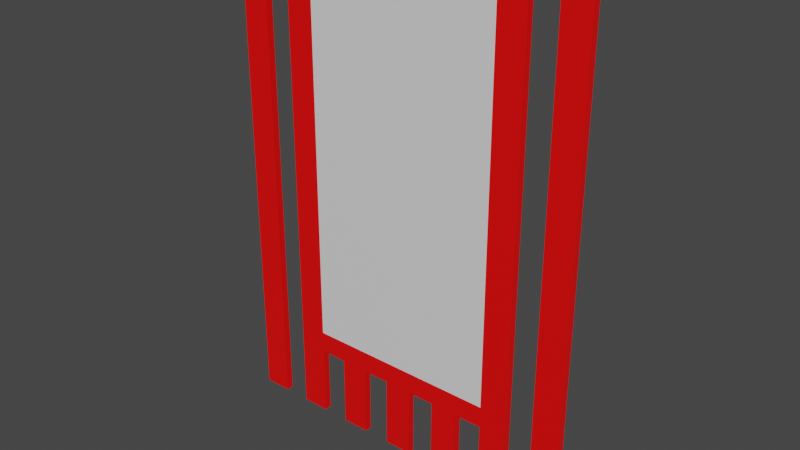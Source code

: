 # Source: Bandera.blend  (saved by Blender 3.6.11; exported with 4.5.12 LTS)
import bpy
from mathutils import Matrix  # noqa: F401  (used for matrix-valued properties, if any)

bpy.ops.wm.read_factory_settings(use_empty=True)
scene = bpy.context.scene
scene.name = 'Scene'

# ---- materials (node trees are filled in below, after node groups)
mat_bandera = bpy.data.materials.new('Bandera')
mat_bandera.alpha_threshold = 0.0
mat_bandera.use_transparent_shadow = False
mat_bandera.roughness = 0.5
mat_bandera.line_color = (0.0, 0.0, 0.0, 1.0)
mat_borde = bpy.data.materials.new('Borde')
mat_borde.use_transparent_shadow = False

# ---- material node trees
mat_bandera.use_nodes = True; mat_bandera.node_tree.nodes.clear()
_N = mat_bandera.node_tree.nodes; _L = mat_bandera.node_tree.links
n0 = _N.new('ShaderNodeOutputMaterial'); n0.name = 'Material Output'; n0.location = (300, 300)
n1 = _N.new('ShaderNodeBsdfPrincipled'); n1.name = 'Principled BSDF'; n1.location = (10, 300)
n1.distribution = 'GGX'
n1.subsurface_method = 'RANDOM_WALK_SKIN'
n1.inputs[3].default_value = 1.45
n1.inputs[27].default_value = (0.0, 0.0, 0.0, 1.0)
n1.inputs[28].default_value = 1.0
_L.new(n1.outputs[0], n0.inputs[0])
n0.is_active_output = True
mat_borde.use_nodes = True; mat_borde.node_tree.nodes.clear()
_N = mat_borde.node_tree.nodes; _L = mat_borde.node_tree.links
n0 = _N.new('ShaderNodeBsdfPrincipled'); n0.name = 'BSDF Principista'; n0.location = (10, 300)
n0.distribution = 'GGX'
n0.subsurface_method = 'RANDOM_WALK_SKIN'
n0.inputs[0].default_value = (1.0, 0.0, 0.0, 1.0)
n0.inputs[3].default_value = 1.45
n0.inputs[27].default_value = (0.0, 0.0, 0.0, 1.0)
n0.inputs[28].default_value = 1.0
n1 = _N.new('ShaderNodeOutputMaterial'); n1.name = 'Material'; n1.location = (300, 300)
_L.new(n0.outputs[0], n1.inputs[0])
n1.is_active_output = True

# ---- world
world_world = bpy.data.worlds.new('World'); scene.world = world_world
world_world.use_nodes = True; world_world.node_tree.nodes.clear()
_N = world_world.node_tree.nodes; _L = world_world.node_tree.links
n0 = _N.new('ShaderNodeOutputWorld'); n0.name = 'World Output'; n0.location = (300, 300)
n1 = _N.new('ShaderNodeBackground'); n1.name = 'Background'; n1.location = (10, 300)
n1.inputs[0].default_value = (0.05088, 0.05088, 0.05088, 1.0)
_L.new(n1.outputs[0], n0.inputs[0])
n0.is_active_output = True
world_world.color = (0.05088, 0.05088, 0.05088)
world_world.use_sun_shadow = False
world_world.sun_shadow_jitter_overblur = 0.0

# ---- meshes
me_bandera = bpy.data.meshes.new('Bandera')
me_bandera.from_pydata([(0.0, 0.01, -1.36), (0.0, -0.01, 0.0), (0.0, -0.01, -1.36), (0.0, 0.01, 0.0), (-0.1923, 0.01, -1.36), (-0.1923, -0.01, 0.0), (-0.1923, -0.01, -1.36), (-0.1923, 0.01, 0.0), (-0.1154, -0.01, -1.36), (-0.1154, 0.01, 0.0), (-0.1154, 0.01, -1.36), (-0.1154, -0.01, 0.0), (-0.03846, -0.01, -1.36), (-0.03846, 0.01, -1.36), (0.0, 0.01, -1.16), (0.0, -0.01, -1.16), (-0.1923, 0.01, -1.16), (-0.1923, -0.01, -1.16), (-0.1154, -0.01, -1.16), (-0.1154, 0.01, -1.16), (-0.03846, 0.01, -1.16), (-0.03846, -0.01, -1.16), (0.1923, 0.01, -1.36), (0.1923, -0.01, 0.0), (-0.03846, -0.01, 0.0), (-0.03846, 0.01, 0.0), (0.1923, -0.01, -1.36), (0.1923, 0.01, 0.0), (0.1154, -0.01, -1.36), (0.1154, 0.01, 0.0), (0.1154, 0.01, -1.36), (0.1154, -0.01, 0.0), (0.03846, -0.01, -1.36), (0.03846, 0.01, -1.36), (0.1923, 0.01, -1.16), (0.1923, -0.01, -1.16), (0.1154, -0.01, -1.16), (0.1154, 0.01, -1.16), (0.03846, 0.01, -1.16), (0.03846, -0.01, -1.16), (-0.5, -0.01, -1.36), (-0.5, -0.01, 0.0), (-0.5, 0.01, -1.36), (-0.5, 0.01, 0.0), (0.0, 0.01, -0.06), (-0.4231, -0.01, 0.0), (-0.4231, 0.01, 0.0), (-0.3462, 0.01, 0.0), (-0.3462, 0.01, -1.36), (-0.3462, -0.01, 0.0), (-0.3462, -0.01, -1.36), (-0.2692, 0.01, -1.36), (-0.2692, -0.01, 0.0), (-0.2692, -0.01, -1.36), (-0.2692, 0.01, 0.0), (-0.3462, -0.01, -1.16), (-0.3462, 0.01, -1.16), (-0.2692, 0.01, -1.16), (-0.2692, -0.01, -1.16), (-0.4231, 0.01, -1.36), (-0.4231, -0.01, -1.36), (-0.03846, 0.01, -0.06), (0.03846, -0.01, 0.0), (0.1923, 0.01, -0.06), (-0.3462, -0.01, -0.06), (0.03846, 0.01, 0.0), (0.5, -0.01, -1.36), (0.5, -0.01, 0.0), (0.2692, -0.01, -1.1), (0.2692, 0.01, -1.1), (0.3462, 0.01, -1.1), (0.3462, -0.01, -1.1), (0.5, 0.01, -1.36), (0.5, 0.01, 0.0), (0.4231, -0.01, 0.0), (0.4231, 0.01, 0.0), (0.3462, 0.01, 0.0), (-0.2692, -0.01, -0.06), (0.3462, 0.01, -1.36), (0.3462, -0.01, 0.0), (0.3462, -0.01, -1.36), (0.2692, 0.01, -1.36), (0.2692, -0.01, 0.0), (-0.2692, 0.01, -0.06), (0.2692, -0.01, -1.36), (0.2692, 0.01, 0.0), (0.3462, -0.01, -1.16), (0.3462, 0.01, -1.16), (-0.3462, 0.01, -0.06), (0.2692, 0.01, -1.16), (0.2692, -0.01, -1.16), (0.4231, 0.01, -1.36), (0.4231, -0.01, -1.36), (0.03846, 0.01, -0.06), (0.3462, -0.01, -0.06), (0.2692, -0.01, -0.06), (0.2692, 0.01, -0.06), (0.3462, 0.01, -0.06), (-0.03846, 0.01, -1.1), (0.0, 0.01, -1.1), (0.0, -0.01, -1.1), (-0.1923, 0.01, -1.1), (-0.1923, -0.01, -1.1), (-0.1154, -0.01, -1.1), (-0.1154, 0.01, -1.1), (0.03846, 0.01, -1.1), (-0.03846, -0.01, -0.06), (-0.03846, -0.01, -1.1), (0.1923, 0.01, -1.1), (-0.1154, 0.01, -0.06), (0.1923, -0.01, -1.1), (0.1154, -0.01, -1.1), (0.1154, 0.01, -1.1), (0.03846, -0.01, -0.06), (-0.1154, -0.01, -0.06), (-0.1923, -0.01, -0.06), (-0.3462, -0.01, -1.1), (-0.3462, 0.01, -1.1), (-0.2692, 0.01, -1.1), (-0.2692, -0.01, -1.1), (0.03846, -0.01, -1.1), (-0.1923, 0.01, -0.06), (0.1154, 0.01, -0.06), (0.1154, -0.01, -0.06), (0.0, -0.01, -0.06), (0.1923, -0.01, -0.06)], [], [(113, 123, 31, 62), (93, 44, 3, 65), (61, 25, 3, 44), (15, 14, 0, 2), (124, 1, 24, 106), (20, 21, 18, 19), (83, 54, 7, 121), (114, 11, 5, 115), (9, 7, 5, 11), (25, 9, 11, 24), (106, 24, 11, 114), (4, 10, 8, 6), (121, 7, 9, 109), (115, 5, 52, 77), (7, 54, 52, 5), (18, 8, 10, 19), (46, 43, 41, 45), (4, 16, 19, 10), (4, 6, 17, 16), (8, 18, 17, 6), (17, 58, 57, 16), (38, 37, 36, 39), (33, 0, 14, 38), (22, 26, 28, 30), (65, 62, 31, 29), (72, 66, 92, 91), (70, 69, 96, 97), (84, 80, 86, 90), (123, 125, 23, 31), (100, 120, 113, 124), (71, 70, 97, 94), (92, 66, 67, 74), (124, 113, 62, 1), (28, 26, 35, 36), (96, 63, 27, 85), (27, 23, 82, 85), (72, 91, 75, 73), (3, 25, 24, 1), (29, 31, 23, 27), (109, 9, 25, 61), (20, 13, 12, 21), (13, 20, 14, 0), (12, 2, 15, 21), (75, 91, 92, 74), (63, 122, 29, 27), (125, 95, 82, 23), (98, 61, 44, 99), (54, 47, 49, 52), (77, 52, 49, 64), (64, 49, 47, 88), (88, 47, 54, 83), (48, 51, 53, 50), (48, 56, 57, 51), (58, 53, 51, 57), (50, 55, 56, 48), (53, 58, 55, 50), (117, 88, 83, 118), (60, 45, 41, 40), (39, 36, 111, 120), (42, 59, 60, 40), (36, 35, 110, 111), (42, 43, 46, 59), (116, 64, 88, 117), (46, 45, 60, 59), (100, 124, 106, 107), (118, 83, 121, 101), (103, 114, 115, 102), (107, 106, 114, 103), (101, 121, 109, 104), (102, 115, 77, 119), (35, 90, 68, 110), (120, 111, 123, 113), (87, 89, 69, 70), (35, 34, 89, 90), (75, 74, 67, 73), (22, 30, 37, 34), (3, 1, 62, 65), (22, 34, 35, 26), (38, 39, 32, 33), (105, 99, 44, 93), (122, 93, 65, 29), (32, 39, 15, 2), (97, 96, 85, 76), (78, 80, 84, 81), (78, 81, 89, 87), (95, 94, 79, 82), (80, 78, 87, 86), (85, 82, 79, 76), (90, 89, 81, 84), (94, 97, 76, 79), (36, 37, 30, 28), (15, 39, 120, 100), (89, 34, 108, 69), (68, 71, 94, 95), (69, 108, 63, 96), (110, 68, 95, 125), (112, 105, 93, 122), (56, 117, 118, 57), (55, 116, 117, 56), (58, 119, 116, 55), (104, 109, 61, 98), (38, 14, 99, 105), (119, 77, 64, 116), (40, 41, 43, 42), (19, 104, 98, 20), (66, 72, 73, 67), (86, 87, 70, 71), (111, 110, 125, 123), (37, 38, 105, 112), (90, 86, 71, 68), (108, 112, 122, 63), (34, 37, 112, 108), (17, 102, 119, 58), (16, 101, 104, 19), (21, 107, 103, 18), (18, 103, 102, 17), (57, 118, 101, 16), (15, 100, 107, 21), (20, 98, 99, 14)])
me_bandera.polygons.foreach_set('material_index', [1, 1, 1, 1, 1, 1, 1, 1, 1, 1, 1, 1, 1, 1, 1, 1, 1, 1, 1, 1, 1, 1, 1, 1, 1, 1, 1, 1, 1, 0, 1, 1, 1, 1, 1, 1, 1, 1, 1, 1, 1, 1, 1, 1, 1, 1, 0, 1, 1, 1, 1, 1, 1, 1, 1, 1, 1, 1, 1, 1, 1, 1, 1, 1, 0, 0, 0, 0, 0, 0, 1, 0, 1, 1, 1, 1, 1, 1, 1, 0, 1, 1, 1, 1, 1, 1, 1, 1, 1, 1, 1, 1, 1, 1, 0, 0, 0, 1, 1, 1, 0, 1, 1, 1, 1, 1, 1, 0, 1, 1, 0, 1, 1, 1, 1, 1, 1, 1, 1])
_uv = me_bandera.uv_layers.new(name='UVMap')
_uv.uv.foreach_set('vector', [0.6143, 0.8906, 0.6143, 0.9062, 0.625, 0.9062, 0.625, 0.8906, 0.6143, 0.3594, 0.6143, 0.375, 0.625, 0.375, 0.625, 0.3594, 0.6143, 0.3594, 0.625, 0.3594, 0.625, 0.375, 0.6143, 0.375, 0.3875, 0.875, 0.3875, 0.375, 0.25, 0.5, 0.375, 0.875, 0.6143, 0.875, 0.625, 0.875, 0.625, 0.8906, 0.6143, 0.8906, 0.3875, 0.3594, 0.3875, 0.8906, 0.3875, 0.9062, 0.3875, 0.3438, 0.6143, 0.2812, 0.625, 0.2812, 0.625, 0.3125, 0.6143, 0.3125, 0.6143, 0.9062, 0.625, 0.9062, 0.625, 0.9375, 0.6143, 0.9375, 0.7812, 0.5, 0.8125, 0.5, 0.8125, 0.75, 0.7812, 0.75, 0.7656, 0.5, 0.7812, 0.5, 0.7812, 0.75, 0.7656, 0.75, 0.6143, 0.8906, 0.625, 0.8906, 0.625, 0.9062, 0.6143, 0.9062, 0.1875, 0.5, 0.2188, 0.5, 0.2188, 0.75, 0.1875, 0.75, 0.6143, 0.3125, 0.625, 0.3125, 0.625, 0.3438, 0.6143, 0.3438, 0.6143, 0.9375, 0.625, 0.9375, 0.625, 0.9688, 0.6143, 0.9688, 0.8125, 0.5, 0.8438, 0.5, 0.8438, 0.75, 0.8125, 0.75, 0.3875, 0.9062, 0.375, 0.9062, 0.2188, 0.5, 0.3875, 0.3438, 0.8438, 0.5, 0.875, 0.5, 0.875, 0.75, 0.8438, 0.75, 0.375, 0.3125, 0.3875, 0.3125, 0.3875, 0.3438, 0.375, 0.3438, 0.375, 0.3125, 0.375, 0.9375, 0.3875, 0.9375, 0.3875, 0.3125, 0.375, 0.9062, 0.3875, 0.9062, 0.3875, 0.9375, 0.375, 0.9375, 0.3875, 0.9375, 0.3875, 0.9688, 0.3875, 0.2812, 0.3875, 0.3125, 0.3875, 0.3594, 0.3875, 0.3438, 0.3875, 0.9062, 0.3875, 0.8906, 0.0, 0.0, 0.0, 0.0, 0.0, 0.0, 0.0, 0.0, 0.1875, 0.5, 0.1875, 0.75, 0.2188, 0.75, 0.2188, 0.5, 0.7656, 0.5, 0.7656, 0.75, 0.7812, 0.75, 0.7812, 0.5, 0.125, 0.5, 0.125, 0.75, 0.1562, 0.75, 0.1562, 0.5, 0.4112, 0.25, 0.4113, 0.2812, 0.6143, 0.2812, 0.6143, 0.25, 0.375, 0.9688, 0.375, 1.0, 0.3875, 1.0, 0.3875, 0.9688, 0.6143, 0.9062, 0.6143, 0.9375, 0.625, 0.9375, 0.625, 0.9062, 0.4112, 0.875, 0.4112, 0.8906, 0.6143, 0.8906, 0.6143, 0.875, 0.4112, 0.0, 0.4112, 0.25, 0.6143, 0.25, 0.6143, 0.0, 0.375, 0.9688, 0.375, 1.0, 0.625, 1.0, 0.625, 0.9688, 0.6143, 0.875, 0.6143, 0.8906, 0.625, 0.8906, 0.625, 0.875, 0.375, 0.9062, 0.375, 0.9375, 0.3875, 0.9375, 0.3875, 0.9062, 0.6143, 0.2812, 0.6143, 0.3125, 0.625, 0.3125, 0.625, 0.2812, 0.8125, 0.5, 0.8125, 0.75, 0.8438, 0.75, 0.8438, 0.5, 0.375, 0.25, 0.375, 0.2812, 0.625, 0.2812, 0.625, 0.25, 0.75, 0.5, 0.7656, 0.5, 0.7656, 0.75, 0.75, 0.75, 0.7812, 0.5, 0.7812, 0.75, 0.8125, 0.75, 0.8125, 0.5, 0.6143, 0.3438, 0.625, 0.3438, 0.625, 0.3594, 0.6143, 0.3594, 0.3875, 0.3594, 0.3875, 0.3594, 0.3875, 0.8906, 0.3875, 0.8906, 0.0, 0.0, 0.0, 0.0, 0.0, 0.0, 0.0, 0.0, 0.0, 0.0, 0.0, 0.0, 0.0, 0.0, 0.0, 0.0, 0.0, 0.0, 0.1562, 0.5, 0.375, 0.9688, 0.0, 0.0, 0.6143, 0.3125, 0.6143, 0.3438, 0.625, 0.3438, 0.625, 0.3125, 0.6143, 0.9375, 0.6143, 0.9688, 0.625, 0.9688, 0.625, 0.9375, 0.4112, 0.3594, 0.6143, 0.3594, 0.6143, 0.375, 0.4112, 0.375, 0.8438, 0.5, 0.875, 0.5, 0.875, 0.75, 0.8438, 0.75, 0.6143, 0.9688, 0.625, 0.9688, 0.625, 1.0, 0.6143, 1.0, 0.6143, 0.0, 0.625, 0.0, 0.625, 0.25, 0.6143, 0.25, 0.6143, 0.25, 0.625, 0.25, 0.625, 0.2812, 0.6143, 0.2812, 0.125, 0.5, 0.1562, 0.5, 0.1562, 0.75, 0.125, 0.75, 0.375, 0.25, 0.3875, 0.25, 0.3875, 0.2812, 0.375, 0.2812, 0.3875, 0.9688, 0.375, 0.9688, 0.1562, 0.5, 0.3875, 0.2812, 0.375, 0.0, 0.3875, 0.0, 0.3875, 0.25, 0.375, 0.25, 0.375, 0.9688, 0.3875, 0.9688, 0.3875, 1.0, 0.375, 1.0, 0.4112, 0.25, 0.6143, 0.25, 0.6143, 0.2812, 0.4113, 0.2812, 0.375, 0.9688, 0.625, 0.9688, 0.625, 1.0, 0.375, 1.0, 0.3875, 0.8906, 0.3875, 0.9062, 0.4112, 0.9062, 0.4112, 0.8906, 0.125, 0.5, 0.1562, 0.5, 0.1562, 0.75, 0.125, 0.75, 0.3875, 0.9062, 0.3875, 0.9375, 0.4112, 0.9375, 0.4112, 0.9062, 0.375, 0.25, 0.625, 0.25, 0.625, 0.2812, 0.375, 0.2812, 0.4112, 0.0, 0.6143, 0.0, 0.6143, 0.25, 0.4112, 0.25, 0.0, 0.0, 0.0, 0.0, 0.375, 0.9688, 0.1562, 0.5, 0.4112, 0.875, 0.6143, 0.875, 0.6143, 0.8906, 0.4112, 0.8906, 0.4112, 0.2812, 0.6143, 0.2812, 0.6143, 0.3125, 0.4112, 0.3125, 0.4112, 0.9062, 0.6143, 0.9062, 0.6143, 0.9375, 0.4112, 0.9375, 0.4112, 0.8906, 0.6143, 0.8906, 0.6143, 0.9062, 0.4112, 0.9062, 0.4112, 0.3125, 0.6143, 0.3125, 0.6143, 0.3438, 0.4112, 0.3438, 0.4112, 0.9375, 0.6143, 0.9375, 0.6143, 0.9688, 0.4113, 0.9688, 0.3875, 0.9375, 0.3875, 0.9688, 0.4113, 0.9688, 0.4112, 0.9375, 0.4112, 0.8906, 0.4112, 0.9062, 0.6143, 0.9062, 0.6143, 0.8906, 0.3875, 0.25, 0.3875, 0.2812, 0.4113, 0.2812, 0.4112, 0.25, 0.3875, 0.9375, 0.3875, 0.3125, 0.3875, 0.2812, 0.3875, 0.9688, 0.8438, 0.5, 0.8438, 0.75, 0.875, 0.75, 0.875, 0.5, 0.375, 0.3125, 0.375, 0.3438, 0.3875, 0.3438, 0.3875, 0.3125, 0.75, 0.5, 0.75, 0.75, 0.7656, 0.75, 0.7656, 0.5, 0.375, 0.3125, 0.3875, 0.3125, 0.3875, 0.9375, 0.375, 0.9375, 0.3875, 0.3594, 0.3875, 0.8906, 0.3875, 0.8906, 0.3875, 0.3594, 0.4112, 0.3594, 0.4112, 0.375, 0.6143, 0.375, 0.6143, 0.3594, 0.6143, 0.3438, 0.6143, 0.3594, 0.625, 0.3594, 0.625, 0.3438, 0.0, 0.0, 0.0, 0.0, 0.0, 0.0, 0.0, 0.0, 0.6143, 0.25, 0.6143, 0.2812, 0.625, 0.2812, 0.625, 0.25, 0.125, 0.5, 0.125, 0.75, 0.1562, 0.75, 0.1562, 0.5, 0.375, 0.25, 0.375, 0.2812, 0.3875, 0.2812, 0.3875, 0.25, 0.6143, 0.9688, 0.6143, 1.0, 0.625, 1.0, 0.625, 0.9688, 0.375, 0.0, 0.375, 0.25, 0.3875, 0.25, 0.3875, 0.0, 0.8438, 0.5, 0.8438, 0.75, 0.875, 0.75, 0.875, 0.5, 0.3875, 0.9688, 0.3875, 0.2812, 0.1562, 0.5, 0.375, 0.9688, 0.6143, 0.0, 0.6143, 0.25, 0.625, 0.25, 0.625, 0.0, 0.3875, 0.9062, 0.3875, 0.3438, 0.2188, 0.5, 0.375, 0.9062, 0.3875, 0.875, 0.3875, 0.8906, 0.4112, 0.8906, 0.4112, 0.875, 0.3875, 0.2812, 0.3875, 0.3125, 0.4112, 0.3125, 0.4112, 0.2812, 0.4113, 0.9688, 0.4112, 1.0, 0.6143, 1.0, 0.6143, 0.9688, 0.4112, 0.2812, 0.4112, 0.3125, 0.6143, 0.3125, 0.6143, 0.2812, 0.4112, 0.9375, 0.4113, 0.9688, 0.6143, 0.9688, 0.6143, 0.9375, 0.4112, 0.3438, 0.4112, 0.3594, 0.6143, 0.3594, 0.6143, 0.3438, 0.3875, 0.25, 0.4112, 0.25, 0.4113, 0.2812, 0.3875, 0.2812, 0.3875, 0.0, 0.4112, 0.0, 0.4112, 0.25, 0.3875, 0.25, 0.3875, 0.9688, 0.4113, 0.9688, 0.4112, 1.0, 0.3875, 1.0, 0.4112, 0.3438, 0.6143, 0.3438, 0.6143, 0.3594, 0.4112, 0.3594, 0.3875, 0.3594, 0.3875, 0.375, 0.4112, 0.375, 0.4112, 0.3594, 0.4113, 0.9688, 0.6143, 0.9688, 0.6143, 1.0, 0.4112, 1.0, 0.375, 0.0, 0.625, 0.0, 0.625, 0.25, 0.375, 0.25, 0.3875, 0.3438, 0.4112, 0.3438, 0.4112, 0.3594, 0.3875, 0.3594, 0.375, 0.0, 0.375, 0.25, 0.625, 0.25, 0.625, 0.0, 0.3875, 0.0, 0.3875, 0.25, 0.4112, 0.25, 0.4112, 0.0, 0.4112, 0.9062, 0.4112, 0.9375, 0.6143, 0.9375, 0.6143, 0.9062, 0.3875, 0.3438, 0.3875, 0.3594, 0.4112, 0.3594, 0.4112, 0.3438, 0.3875, 0.9688, 0.3875, 1.0, 0.4112, 1.0, 0.4113, 0.9688, 0.4112, 0.3125, 0.4112, 0.3438, 0.6143, 0.3438, 0.6143, 0.3125, 0.3875, 0.3125, 0.3875, 0.3438, 0.4112, 0.3438, 0.4112, 0.3125, 0.3875, 0.9375, 0.4112, 0.9375, 0.4113, 0.9688, 0.3875, 0.9688, 0.3875, 0.3125, 0.4112, 0.3125, 0.4112, 0.3438, 0.3875, 0.3438, 0.3875, 0.8906, 0.4112, 0.8906, 0.4112, 0.9062, 0.3875, 0.9062, 0.3875, 0.9062, 0.4112, 0.9062, 0.4112, 0.9375, 0.3875, 0.9375, 0.3875, 0.2812, 0.4112, 0.2812, 0.4112, 0.3125, 0.3875, 0.3125, 0.3875, 0.875, 0.4112, 0.875, 0.4112, 0.8906, 0.3875, 0.8906, 0.3875, 0.3594, 0.4112, 0.3594, 0.4112, 0.375, 0.3875, 0.375])
me_bandera.materials.append(mat_bandera)
me_bandera.materials.append(mat_borde)
me_bandera.use_mirror_x = True
me_bandera.use_mirror_y = True
me_bandera.use_mirror_vertex_groups = False
me_bandera.update()

# ---- objects
ob_bandera = bpy.data.objects.new('Bandera', me_bandera)

# ---- transforms, parenting, visibility, modifiers, constraints
ob_bandera.location = (0.0, 0.0, 0.0)
ob_bandera.lock_rotations_4d = False
ob_bandera.empty_display_type = 'ARROWS'
ob_bandera.lineart.crease_threshold = 0.0
ob_bandera.use_mesh_mirror_x = True
ob_bandera.use_mesh_mirror_y = True

# ---- collection membership
scene.collection.objects.link(ob_bandera)

# ---- scene / render settings (as saved in the file)
scene.frame_start = 1; scene.frame_end = 250; scene.frame_set(1)
scene.render.engine = 'BLENDER_EEVEE_NEXT'
scene.cycles.sampling_pattern = 'TABULATED_SOBOL'
scene.view_settings.view_transform = 'Filmic'
bpy.context.view_layer.update()

# ---- added for rendering (the .blend has no active camera and no usable light): camera, sun
cam_auto = bpy.data.cameras.new('AutoCamera')
cam_auto.lens = 50.0
cam_auto.sensor_width = 36.0
cam_auto.clip_end = 1000.0
ob_auto_camera = bpy.data.objects.new('AutoCamera', cam_auto)
scene.collection.objects.link(ob_auto_camera)
ob_auto_camera.location = (1.56196, -1.87435, 0.569567)
ob_auto_camera.rotation_euler = (1.09748, -7.21219e-08, 0.694738)
scene.camera = ob_auto_camera
light_auto_sun = bpy.data.lights.new('AutoSun', 'SUN')
light_auto_sun.energy = 3.0
light_auto_sun.angle = 0.0523599
ob_auto_sun = bpy.data.objects.new('AutoSun', light_auto_sun)
scene.collection.objects.link(ob_auto_sun)
ob_auto_sun.rotation_euler = (0.872665, 0.174533, 0.523599)
bpy.context.view_layer.update()
